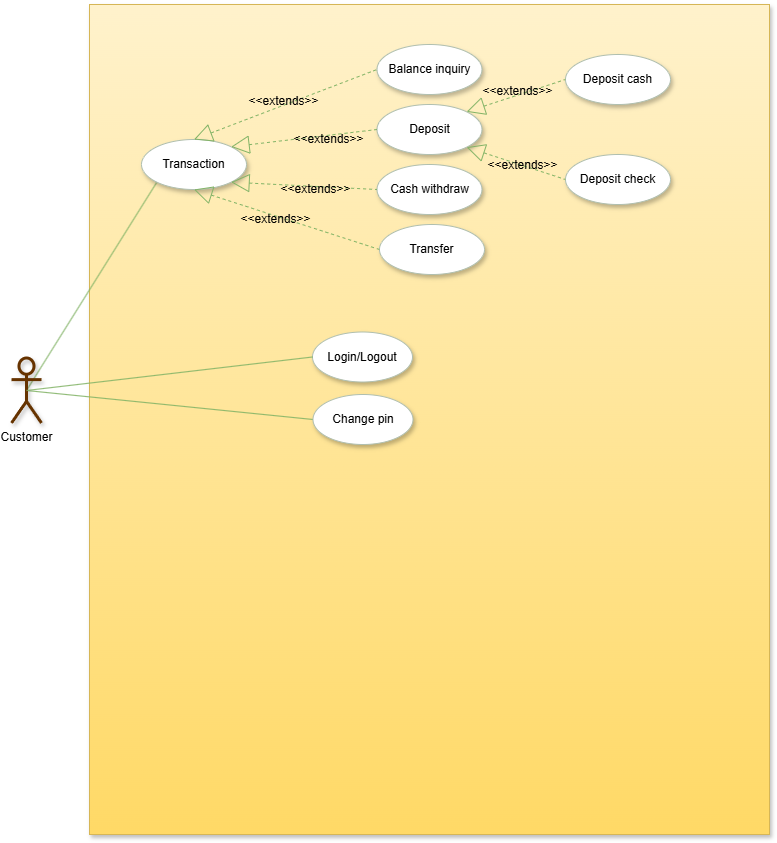

The diagram above was exported from draw.io. Its source (the exported page's mxGraphModel, read from the mxfile embedded in the PNG):
<mxGraphModel dx="1195" dy="630" grid="1" gridSize="10" guides="1" tooltips="1" connect="1" arrows="1" fold="1" page="1" pageScale="1" pageWidth="850" pageHeight="1100" math="0" shadow="0">
  <root>
    <mxCell id="0" />
    <mxCell id="1" parent="0" />
    <mxCell id="2960e81b26d22a58-761" value="" style="rounded=0;whiteSpace=wrap;html=1;shadow=1;glass=0;comic=0;strokeWidth=1;fillColor=#fff2cc;fontSize=12;align=left;strokeColor=#d6b656;gradientColor=#ffd966;" parent="1" vertex="1">
      <mxGeometry x="108" y="73" width="680" height="830" as="geometry" />
    </mxCell>
    <mxCell id="2960e81b26d22a58-765" style="edgeStyle=none;rounded=0;html=1;exitX=0.5;exitY=0.5;exitPerimeter=0;entryX=0;entryY=1;endArrow=none;endFill=0;jettySize=auto;orthogonalLoop=1;fillColor=#d5e8d4;strokeColor=#82b366;" parent="1" source="2960e81b26d22a58-770" target="2960e81b26d22a58-776" edge="1">
      <mxGeometry relative="1" as="geometry" />
    </mxCell>
    <mxCell id="2960e81b26d22a58-768" style="edgeStyle=none;rounded=0;html=1;exitX=0.5;exitY=0.5;exitPerimeter=0;entryX=0;entryY=0.5;endArrow=none;endFill=0;jettySize=auto;orthogonalLoop=1;fillColor=#d5e8d4;strokeColor=#82b366;" parent="1" source="2960e81b26d22a58-770" target="2960e81b26d22a58-814" edge="1">
      <mxGeometry relative="1" as="geometry" />
    </mxCell>
    <mxCell id="2960e81b26d22a58-770" value="Customer" style="shape=umlActor;verticalLabelPosition=bottom;labelBackgroundColor=#ffffff;verticalAlign=top;html=1;rounded=0;shadow=1;glass=0;comic=0;strokeWidth=3;fillColor=none;fontSize=12;align=center;labelPosition=center;strokeColor=#663300;" parent="1" vertex="1">
      <mxGeometry x="30" y="426.5" width="30" height="65" as="geometry" />
    </mxCell>
    <mxCell id="2960e81b26d22a58-772" value="&lt;div style=&quot;text-align: center&quot;&gt;&lt;span&gt;Login/Logout&lt;/span&gt;&lt;/div&gt;" style="ellipse;whiteSpace=wrap;html=1;rounded=0;shadow=1;glass=0;comic=0;strokeWidth=1;fillColor=#ffffff;fontSize=12;align=center;strokeColor=#B0BFAF;" parent="1" vertex="1">
      <mxGeometry x="331" y="400.5" width="100" height="50" as="geometry" />
    </mxCell>
    <mxCell id="2960e81b26d22a58-774" value="" style="endArrow=none;html=1;shadow=0;strokeColor=#82b366;strokeWidth=1;fontSize=12;fontColor=#001933;fillColor=#d5e8d4;exitX=0;exitY=0.5;entryX=0.5;entryY=0.5;entryPerimeter=0;" parent="1" source="2960e81b26d22a58-772" target="2960e81b26d22a58-770" edge="1">
      <mxGeometry width="50" height="50" relative="1" as="geometry">
        <mxPoint x="395" y="93" as="sourcePoint" />
        <mxPoint x="90" y="438" as="targetPoint" />
      </mxGeometry>
    </mxCell>
    <mxCell id="2960e81b26d22a58-776" value="Transaction" style="ellipse;whiteSpace=wrap;html=1;rounded=0;shadow=1;glass=0;comic=0;strokeWidth=1;fillColor=#ffffff;fontSize=12;align=center;strokeColor=#B0BFAF;" parent="1" vertex="1">
      <mxGeometry x="160" y="208" width="105" height="50" as="geometry" />
    </mxCell>
    <mxCell id="2960e81b26d22a58-778" style="edgeStyle=none;rounded=0;html=1;exitX=1;exitY=0.5;entryX=0.5;entryY=0.5;entryPerimeter=0;startArrow=none;startFill=0;endArrow=none;endFill=0;jettySize=auto;orthogonalLoop=1;strokeWidth=1;fontSize=20;fillColor=#d5e8d4;strokeColor=#82b366;" parent="1" target="2960e81b26d22a58-788" edge="1">
      <mxGeometry relative="1" as="geometry">
        <mxPoint x="710.5" y="475.5" as="sourcePoint" />
      </mxGeometry>
    </mxCell>
    <mxCell id="2960e81b26d22a58-783" style="edgeStyle=none;rounded=0;html=1;exitX=0.5;exitY=0.5;exitPerimeter=0;entryX=1;entryY=0.5;endArrow=none;endFill=0;jettySize=auto;orthogonalLoop=1;fillColor=#d5e8d4;strokeColor=#82b366;" parent="1" source="2960e81b26d22a58-784" edge="1">
      <mxGeometry relative="1" as="geometry">
        <mxPoint x="720.5" y="624" as="targetPoint" />
      </mxGeometry>
    </mxCell>
    <mxCell id="2960e81b26d22a58-820" style="rounded=0;html=1;exitX=0.5;exitY=0.5;exitPerimeter=0;entryX=1;entryY=0.5;jettySize=auto;orthogonalLoop=1;endArrow=none;endFill=0;fillColor=#d5e8d4;strokeColor=#82b366;" parent="1" source="2960e81b26d22a58-784" edge="1">
      <mxGeometry relative="1" as="geometry">
        <mxPoint x="720.5" y="768" as="targetPoint" />
      </mxGeometry>
    </mxCell>
    <mxCell id="5f1be90d27178ff7-2" style="rounded=0;html=1;exitX=0.5;exitY=0.5;exitPerimeter=0;entryX=1;entryY=0.5;jettySize=auto;orthogonalLoop=1;fillColor=#d5e8d4;strokeColor=#82b366;endArrow=none;endFill=0;" parent="1" source="2960e81b26d22a58-784" edge="1">
      <mxGeometry relative="1" as="geometry">
        <mxPoint x="720.5" y="838" as="targetPoint" />
      </mxGeometry>
    </mxCell>
    <mxCell id="2960e81b26d22a58-785" style="edgeStyle=none;rounded=0;html=1;exitX=1;exitY=0.5;entryX=0.5;entryY=0.5;entryPerimeter=0;startFill=0;endArrow=none;endFill=0;jettySize=auto;orthogonalLoop=1;strokeColor=#82b366;strokeWidth=1;fillColor=#d5e8d4;fontSize=20;" parent="1" target="2960e81b26d22a58-784" edge="1">
      <mxGeometry relative="1" as="geometry">
        <mxPoint x="720.5" y="697.5" as="sourcePoint" />
      </mxGeometry>
    </mxCell>
    <mxCell id="2960e81b26d22a58-794" value="Deposit" style="ellipse;whiteSpace=wrap;html=1;rounded=0;shadow=1;glass=0;comic=0;strokeWidth=1;fillColor=#ffffff;fontSize=12;align=center;strokeColor=#B0BFAF;" parent="1" vertex="1">
      <mxGeometry x="395.5" y="173" width="105" height="50" as="geometry" />
    </mxCell>
    <mxCell id="2960e81b26d22a58-834" style="edgeStyle=none;rounded=0;html=1;exitX=0.5;exitY=0.5;exitPerimeter=0;entryX=0;entryY=0.5;endArrow=none;endFill=0;jettySize=auto;orthogonalLoop=1;fillColor=#d5e8d4;strokeColor=#82b366;" parent="1" target="2960e81b26d22a58-773" edge="1">
      <mxGeometry relative="1" as="geometry">
        <mxPoint x="45" y="640" as="sourcePoint" />
      </mxGeometry>
    </mxCell>
    <mxCell id="2960e81b26d22a58-835" style="edgeStyle=none;rounded=0;html=1;exitX=0.5;exitY=0.5;exitPerimeter=0;entryX=0;entryY=0.5;endArrow=none;endFill=0;jettySize=auto;orthogonalLoop=1;fillColor=#d5e8d4;strokeColor=#82b366;" parent="1" target="2960e81b26d22a58-781" edge="1">
      <mxGeometry relative="1" as="geometry">
        <mxPoint x="45" y="640" as="sourcePoint" />
      </mxGeometry>
    </mxCell>
    <mxCell id="2960e81b26d22a58-807" value="Balance inquiry" style="ellipse;whiteSpace=wrap;html=1;rounded=0;shadow=1;glass=0;comic=0;strokeWidth=1;fillColor=#ffffff;fontSize=12;align=center;strokeColor=#B0BFAF;" parent="1" vertex="1">
      <mxGeometry x="395.5" y="113" width="105" height="50" as="geometry" />
    </mxCell>
    <mxCell id="2960e81b26d22a58-808" value="Cash withdraw" style="ellipse;whiteSpace=wrap;html=1;rounded=0;shadow=1;glass=0;comic=0;strokeWidth=1;fillColor=#ffffff;fontSize=12;align=center;strokeColor=#B0BFAF;" parent="1" vertex="1">
      <mxGeometry x="395.5" y="233" width="105" height="50" as="geometry" />
    </mxCell>
    <mxCell id="2960e81b26d22a58-811" value="" style="endArrow=none;endSize=16;endFill=0;html=1;shadow=0;strokeColor=#82b366;strokeWidth=1;fontSize=12;fontColor=#001933;fillColor=#d5e8d4;entryX=0;entryY=0.5;dashed=1;exitX=1;exitY=1;startArrow=block;startFill=0;startSize=16;" parent="1" source="2960e81b26d22a58-776" target="2960e81b26d22a58-808" edge="1">
      <mxGeometry width="160" relative="1" as="geometry">
        <mxPoint x="262.5" y="298" as="sourcePoint" />
        <mxPoint x="361.5" y="343" as="targetPoint" />
      </mxGeometry>
    </mxCell>
    <mxCell id="2960e81b26d22a58-812" value="&amp;lt;&amp;lt;extends&amp;gt;&amp;gt;" style="text;html=1;resizable=0;points=[];align=center;verticalAlign=middle;labelBackgroundColor=none;fontSize=12;rotation=0;direction=south;" parent="2960e81b26d22a58-811" vertex="1" connectable="0">
      <mxGeometry x="-0.0868" y="3" relative="1" as="geometry">
        <mxPoint x="17" y="7" as="offset" />
      </mxGeometry>
    </mxCell>
    <mxCell id="2960e81b26d22a58-814" value="Change pin" style="ellipse;whiteSpace=wrap;html=1;rounded=0;shadow=1;glass=0;comic=0;strokeWidth=1;fillColor=#ffffff;fontSize=12;align=center;strokeColor=#B0BFAF;" parent="1" vertex="1">
      <mxGeometry x="331.5" y="463" width="100" height="50" as="geometry" />
    </mxCell>
    <mxCell id="2960e81b26d22a58-821" value="Transfer" style="ellipse;whiteSpace=wrap;html=1;rounded=0;shadow=1;glass=0;comic=0;strokeWidth=1;fillColor=#ffffff;fontSize=12;align=center;strokeColor=#B0BFAF;" parent="1" vertex="1">
      <mxGeometry x="398" y="293" width="105" height="50" as="geometry" />
    </mxCell>
    <mxCell id="2960e81b26d22a58-822" value="" style="endArrow=none;endSize=16;endFill=0;html=1;shadow=0;strokeColor=#82b366;strokeWidth=1;fontSize=12;fontColor=#001933;fillColor=#d5e8d4;entryX=0;entryY=0.5;dashed=1;exitX=0.5;exitY=0;startArrow=block;startFill=0;startSize=16;" parent="1" source="2960e81b26d22a58-776" target="2960e81b26d22a58-807" edge="1">
      <mxGeometry width="160" relative="1" as="geometry">
        <mxPoint x="277.5" y="218" as="sourcePoint" />
        <mxPoint x="369.5" y="268" as="targetPoint" />
      </mxGeometry>
    </mxCell>
    <mxCell id="2960e81b26d22a58-823" value="&amp;lt;&amp;lt;extends&amp;gt;&amp;gt;" style="text;html=1;resizable=0;points=[];align=center;verticalAlign=middle;labelBackgroundColor=none;fontSize=12;rotation=0;direction=south;" parent="2960e81b26d22a58-822" vertex="1" connectable="0">
      <mxGeometry x="-0.0868" y="3" relative="1" as="geometry">
        <mxPoint x="6.5" y="-3.5" as="offset" />
      </mxGeometry>
    </mxCell>
    <mxCell id="2960e81b26d22a58-824" value="" style="endArrow=none;endSize=16;endFill=0;html=1;shadow=0;strokeColor=#82b366;strokeWidth=1;fontSize=12;fontColor=#001933;fillColor=#d5e8d4;entryX=0;entryY=0.5;dashed=1;startArrow=block;startFill=0;startSize=16;exitX=1;exitY=0;" parent="1" source="2960e81b26d22a58-776" target="2960e81b26d22a58-794" edge="1">
      <mxGeometry width="160" relative="1" as="geometry">
        <mxPoint x="296.5" y="198" as="sourcePoint" />
        <mxPoint x="379.5" y="278" as="targetPoint" />
      </mxGeometry>
    </mxCell>
    <mxCell id="2960e81b26d22a58-825" value="&amp;lt;&amp;lt;extends&amp;gt;&amp;gt;" style="text;html=1;resizable=0;points=[];align=center;verticalAlign=middle;labelBackgroundColor=none;fontSize=12;rotation=0;direction=south;" parent="2960e81b26d22a58-824" vertex="1" connectable="0">
      <mxGeometry x="-0.0868" y="3" relative="1" as="geometry">
        <mxPoint x="31" y="3.5" as="offset" />
      </mxGeometry>
    </mxCell>
    <mxCell id="2960e81b26d22a58-826" value="" style="endArrow=none;endSize=16;endFill=0;html=1;shadow=0;strokeColor=#82b366;strokeWidth=1;fontSize=12;fontColor=#001933;fillColor=#d5e8d4;entryX=0;entryY=0.5;dashed=1;exitX=0.5;exitY=1;startArrow=block;startFill=0;startSize=16;" parent="1" source="2960e81b26d22a58-776" target="2960e81b26d22a58-821" edge="1">
      <mxGeometry width="160" relative="1" as="geometry">
        <mxPoint x="297.5" y="238" as="sourcePoint" />
        <mxPoint x="389.5" y="288" as="targetPoint" />
      </mxGeometry>
    </mxCell>
    <mxCell id="2960e81b26d22a58-827" value="&amp;lt;&amp;lt;extends&amp;gt;&amp;gt;" style="text;html=1;resizable=0;points=[];align=center;verticalAlign=middle;labelBackgroundColor=none;fontSize=12;rotation=0;direction=south;" parent="2960e81b26d22a58-826" vertex="1" connectable="0">
      <mxGeometry x="-0.0868" y="3" relative="1" as="geometry">
        <mxPoint x="-4.5" y="4.5" as="offset" />
      </mxGeometry>
    </mxCell>
    <mxCell id="2960e81b26d22a58-828" value="Deposit cash" style="ellipse;whiteSpace=wrap;html=1;rounded=0;shadow=1;glass=0;comic=0;strokeWidth=1;fillColor=#ffffff;fontSize=12;align=center;strokeColor=#B0BFAF;" parent="1" vertex="1">
      <mxGeometry x="584" y="123" width="105" height="50" as="geometry" />
    </mxCell>
    <mxCell id="2960e81b26d22a58-829" value="Deposit check" style="ellipse;whiteSpace=wrap;html=1;rounded=0;shadow=1;glass=0;comic=0;strokeWidth=1;fillColor=#ffffff;fontSize=12;align=center;strokeColor=#B0BFAF;" parent="1" vertex="1">
      <mxGeometry x="584" y="223" width="105" height="50" as="geometry" />
    </mxCell>
    <mxCell id="2960e81b26d22a58-830" value="" style="endArrow=none;endSize=16;endFill=0;html=1;shadow=0;strokeColor=#82b366;strokeWidth=1;fontSize=12;fontColor=#001933;fillColor=#d5e8d4;entryX=0;entryY=0.5;dashed=1;exitX=1;exitY=0;startArrow=block;startFill=0;startSize=16;" parent="1" source="2960e81b26d22a58-794" target="2960e81b26d22a58-828" edge="1">
      <mxGeometry width="160" relative="1" as="geometry">
        <mxPoint x="222.5" y="218" as="sourcePoint" />
        <mxPoint x="405.5" y="148" as="targetPoint" />
      </mxGeometry>
    </mxCell>
    <mxCell id="2960e81b26d22a58-831" value="&amp;lt;&amp;lt;extends&amp;gt;&amp;gt;" style="text;html=1;resizable=0;points=[];align=center;verticalAlign=middle;labelBackgroundColor=none;fontSize=12;rotation=0;direction=south;" parent="2960e81b26d22a58-830" vertex="1" connectable="0">
      <mxGeometry x="-0.0868" y="3" relative="1" as="geometry">
        <mxPoint x="6.5" y="-3.5" as="offset" />
      </mxGeometry>
    </mxCell>
    <mxCell id="2960e81b26d22a58-832" value="" style="endArrow=none;endSize=16;endFill=0;html=1;shadow=0;strokeColor=#82b366;strokeWidth=1;fontSize=12;fontColor=#001933;fillColor=#d5e8d4;entryX=0;entryY=0.5;dashed=1;exitX=1;exitY=1;startArrow=block;startFill=0;startSize=16;" parent="1" source="2960e81b26d22a58-794" target="2960e81b26d22a58-829" edge="1">
      <mxGeometry width="160" relative="1" as="geometry">
        <mxPoint x="494.5" y="190" as="sourcePoint" />
        <mxPoint x="624.5" y="168" as="targetPoint" />
      </mxGeometry>
    </mxCell>
    <mxCell id="2960e81b26d22a58-833" value="&amp;lt;&amp;lt;extends&amp;gt;&amp;gt;" style="text;html=1;resizable=0;points=[];align=center;verticalAlign=middle;labelBackgroundColor=none;fontSize=12;rotation=0;direction=south;" parent="2960e81b26d22a58-832" vertex="1" connectable="0">
      <mxGeometry x="-0.0868" y="3" relative="1" as="geometry">
        <mxPoint x="9.5" y="5.5" as="offset" />
      </mxGeometry>
    </mxCell>
  </root>
</mxGraphModel>